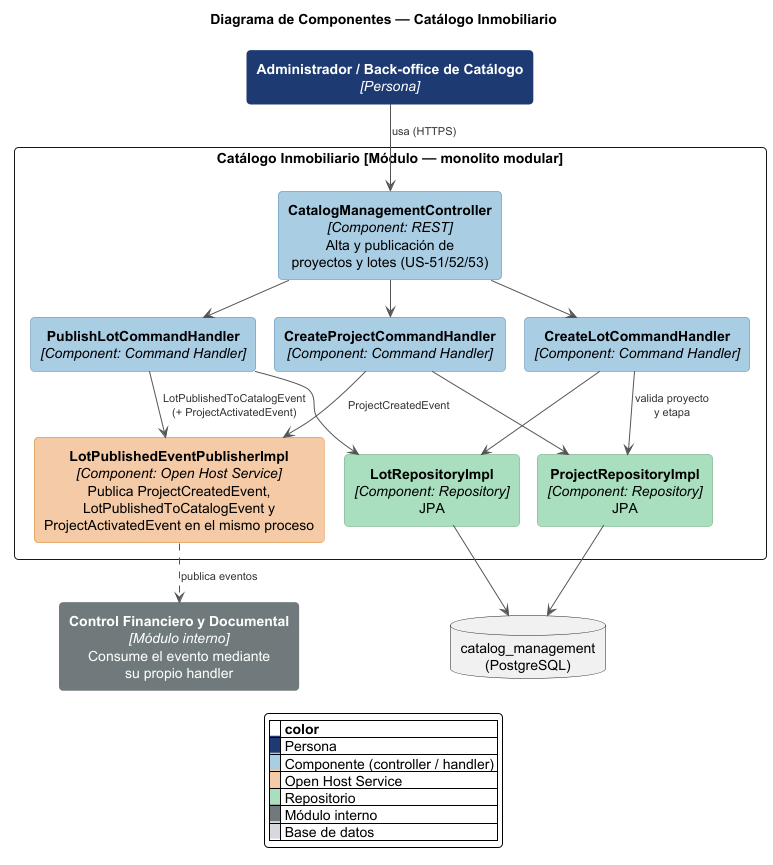

The diagram above was rendered by PlantUML. Its source (embedded in the PNG):
@startuml
!pragma layout smetana
title Diagrama de Componentes — Catálogo Inmobiliario

skinparam backgroundColor white
skinparam roundCorner 8
skinparam shadowing false
skinparam rectangle {
  FontColor<<persona>> white
  BackgroundColor<<persona>> #1F3B73
  BorderColor<<persona>> #1F3B73

  BackgroundColor<<comp>> #A9CCE3
  BorderColor<<comp>> #5B8DB8

  BackgroundColor<<acl>> #F5CBA7
  BorderColor<<acl>> #D98527

  BackgroundColor<<repo>> #A9DFBF
  BorderColor<<repo>> #4C9A6A

  FontColor<<ext>> white
  BackgroundColor<<ext>> #707B7C
  BorderColor<<ext>> #707B7C

  BackgroundColor<<db>> #D5D8DC
  BorderColor<<db>> #909497
}
skinparam ArrowColor #555555
skinparam ArrowFontColor #333333
skinparam ArrowFontSize 11
skinparam defaultTextAlignment center
hide stereotype

rectangle "<b>Administrador / Back-office de Catálogo</b>\n<i>[Persona]</i>" as actor <<persona>>

rectangle "Catálogo Inmobiliario [Módulo — monolito modular]" {
  rectangle "<b>CatalogManagementController</b>\n<i>[Component: REST]</i>\nAlta y publicación de\nproyectos y lotes (US-51/52/53)" as ctrl <<comp>>
  rectangle "<b>CreateProjectCommandHandler</b>\n<i>[Component: Command Handler]</i>" as h1 <<comp>>
  rectangle "<b>CreateLotCommandHandler</b>\n<i>[Component: Command Handler]</i>" as h2 <<comp>>
  rectangle "<b>PublishLotCommandHandler</b>\n<i>[Component: Command Handler]</i>" as h3 <<comp>>
  rectangle "<b>ProjectRepositoryImpl</b>\n<i>[Component: Repository]</i>\nJPA" as projRepo <<repo>>
  rectangle "<b>LotRepositoryImpl</b>\n<i>[Component: Repository]</i>\nJPA" as lotRepo <<repo>>
  rectangle "<b>LotPublishedEventPublisherImpl</b>\n<i>[Component: Open Host Service]</i>\nPublica ProjectCreatedEvent,\nLotPublishedToCatalogEvent y\nProjectActivatedEvent en el mismo proceso" as pub <<acl>>
}

rectangle "<b>Control Financiero y Documental</b>\n<i>[Módulo interno]</i>\nConsume el evento mediante\nsu propio handler" as cfd <<ext>>

database "catalog_management\n(PostgreSQL)" as db <<db>>

actor --> ctrl : usa (HTTPS)
ctrl --> h1
ctrl --> h2
ctrl --> h3
h1 --> projRepo
h1 --> pub : ProjectCreatedEvent
h2 --> projRepo : valida proyecto\ny etapa
h2 --> lotRepo
h3 --> lotRepo
h3 --> pub : LotPublishedToCatalogEvent\n(+ ProjectActivatedEvent)
pub ..> cfd : publica eventos
projRepo --> db
lotRepo --> db

legend bottom
  |= |= color |
  |<back:#1F3B73>   </back>| Persona |
  |<back:#A9CCE3>   </back>| Componente (controller / handler) |
  |<back:#F5CBA7>   </back>| Open Host Service |
  |<back:#A9DFBF>   </back>| Repositorio |
  |<back:#707B7C>   </back>| Módulo interno |
  |<back:#D5D8DC>   </back>| Base de datos |
endlegend

@enduml